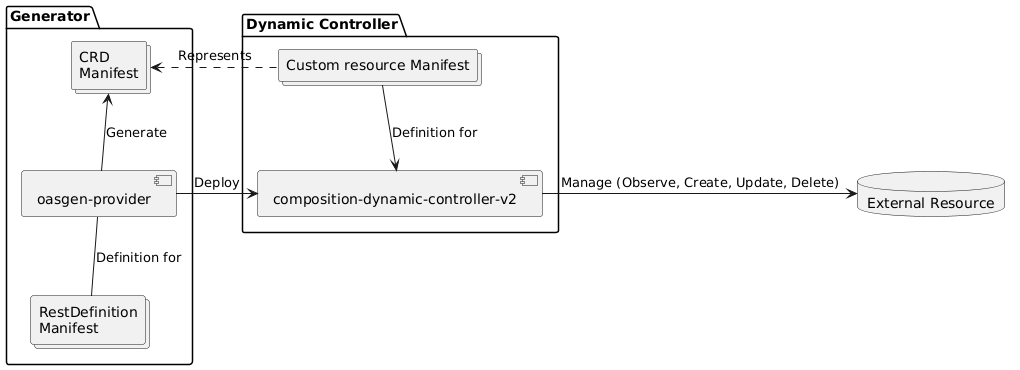

The diagram above was rendered by PlantUML. Its source (embedded in the PNG):
@startuml
package "Generator"{
   component "oasgen-provider" as provider
   collections "RestDefinition\nManifest" as restdefinition
   collections "CRD\nManifest" as crd
}

package "Dynamic Controller" {
   component "composition-dynamic-controller-v2" as cdc
   collections "Custom resource Manifest" as cr
}

database "External Resource" as er


provider -d- restdefinition : Definition for
provider -u-> crd : Generate
provider -r-> cdc : Deploy

cdc <-u- cr : Definition for
cdc -r-> er : Manage (Observe, Create, Update, Delete)

crd <.r. cr : Represents
@enduml